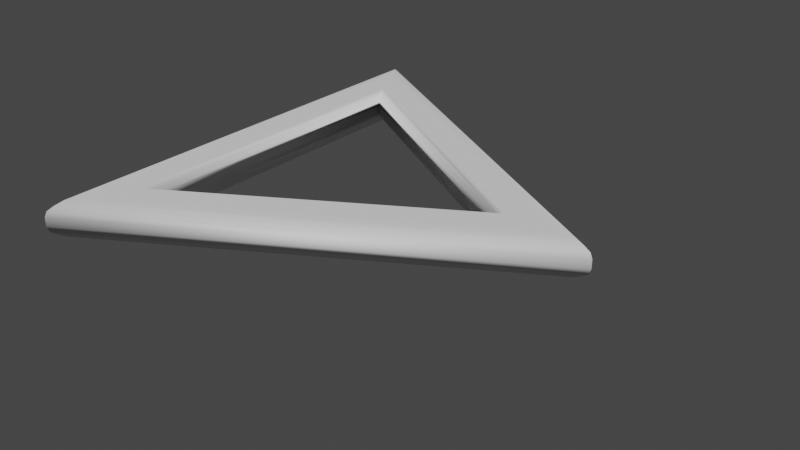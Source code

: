 # Source: symbol_triangle.blend  (saved by Blender 2.91.10; exported with 4.5.12 LTS)
import bpy
from mathutils import Matrix  # noqa: F401  (used for matrix-valued properties, if any)

bpy.ops.wm.read_factory_settings(use_empty=True)
scene = bpy.context.scene
scene.name = 'Scene'

# ---- collections
col_collection = bpy.data.collections.new('Collection'); scene.collection.children.link(col_collection)

# ---- world
world_world = bpy.data.worlds.new('World'); scene.world = world_world
world_world.use_nodes = True; world_world.node_tree.nodes.clear()
_N = world_world.node_tree.nodes; _L = world_world.node_tree.links
n0 = _N.new('ShaderNodeOutputWorld'); n0.name = 'World Output'; n0.location = (300, 300)
n1 = _N.new('ShaderNodeBackground'); n1.name = 'Background'; n1.location = (10, 300)
n1.inputs[0].default_value = (0.05088, 0.05088, 0.05088, 1.0)
_L.new(n1.outputs[0], n0.inputs[0])
n0.is_active_output = True
world_world.color = (0.05088, 0.05088, 0.05088)
world_world.use_sun_shadow = False
world_world.sun_shadow_jitter_overblur = 0.0

# ---- meshes
me_cube_001 = bpy.data.meshes.new('Cube.001')
me_cube_001.from_pydata([(-1.0, -1.0, 1.0), (-1.0, 1.0, 1.0), (1.0, -1.0, 1.0), (1.0, 1.0, 1.0), (-1.0, 0.0, 1.0), (1.0, 0.0, 1.0), (-0.7608, 0.6245, -3.233), (-0.8405, -0.7496, -3.233), (-0.9203, -0.8748, -3.233), (-0.8405, 0.7496, -3.233), (-0.9203, 0.8748, -3.233), (0.8294, 0.0, -3.233), (0.6588, 0.0, -3.233), (-0.9203, -0.8748, -5.735), (-0.9203, 0.8748, -5.735), (0.6588, 0.0, -5.735), (-0.7608, 0.6245, -5.735), (-0.8405, -0.7496, -5.735), (-0.8405, 0.7496, -5.735), (0.8294, 0.0, -5.735), (-0.9573, -0.933, -3.233), (-1.0, -1.0, -4.16), (-0.9788, -0.9667, -3.503), (-0.9945, -0.9913, -3.781), (-1.0, 1.0, -4.16), (-0.9573, 0.933, -3.233), (-0.9945, 0.9913, -3.781), (-0.9788, 0.9667, -3.503), (0.9206, 0.0, -3.233), (1.0, 0.0, -4.16), (0.9605, 0.0, -3.503), (0.9897, 0.0, -3.781), (-0.7608, -0.6245, -4.16), (-0.8034, -0.6915, -3.233), (-0.7663, -0.6332, -3.781), (-0.782, -0.6578, -3.503), (-0.8034, 0.6915, -3.233), (-0.7608, 0.6245, -4.139), (-0.7892, 0.6691, -3.495), (-0.775, 0.6468, -3.758), (0.5676, 0.0, -3.233), (0.4881, 0.0, -4.139), (0.5411, 0.0, -3.495), (0.5146, 0.0, -3.758), (1.0, 0.0, -4.808), (0.9206, 0.0, -5.735), (0.9897, 0.0, -5.188), (0.9605, 0.0, -5.465), (-0.9573, 0.933, -5.735), (-1.0, 1.0, -4.808), (-0.9788, 0.9667, -5.465), (-0.9945, 0.9913, -5.188), (-1.0, -1.0, -4.808), (-0.9573, -0.933, -5.735), (-0.9945, -0.9913, -5.188), (-0.9788, -0.9667, -5.465), (0.4881, 0.0, -4.83), (0.5676, 0.0, -5.735), (0.5146, 0.0, -5.211), (0.5411, 0.0, -5.473), (-0.7608, 0.6245, -4.83), (-0.8034, 0.6915, -5.735), (-0.775, 0.6468, -5.211), (-0.7892, 0.6691, -5.473), (-0.8034, -0.6915, -5.735), (-0.7608, -0.6245, -4.808), (-0.782, -0.6578, -5.465), (-0.7663, -0.6332, -5.188)], [], [(37, 32, 65, 60), (12, 40, 33, 7), (21, 24, 49, 52), (8, 7, 9, 10), (20, 8, 10, 25), (11, 12, 7, 8), (32, 41, 56, 65), (10, 9, 12, 11), (15, 17, 64, 57), (17, 18, 61, 64), (18, 15, 57, 61), (13, 14, 18, 17), (53, 48, 14, 13), (19, 13, 17, 15), (45, 53, 13, 19), (14, 19, 15, 18), (9, 36, 40, 12), (7, 33, 36, 9), (28, 11, 8, 20), (24, 29, 44, 49), (48, 45, 19, 14), (6, 37, 60, 16), (25, 10, 11, 28), (41, 37, 60, 56), (29, 24, 26, 31), (31, 26, 27, 30), (30, 27, 25, 28), (21, 29, 31, 23), (23, 31, 30, 22), (22, 30, 28, 20), (40, 36, 38, 42), (42, 38, 39, 43), (43, 39, 37, 41), (33, 40, 42, 35), (35, 42, 43, 34), (34, 43, 41, 32), (32, 37, 39, 34), (34, 39, 38, 35), (35, 38, 36, 33), (20, 25, 27, 22), (22, 27, 26, 23), (23, 26, 24, 21), (45, 48, 50, 47), (47, 50, 51, 46), (46, 51, 49, 44), (53, 45, 47, 55), (55, 47, 46, 54), (54, 46, 44, 52), (56, 60, 62, 58), (58, 62, 63, 59), (59, 63, 61, 57), (65, 56, 58, 67), (67, 58, 59, 66), (66, 59, 57, 64), (64, 61, 63, 66), (66, 63, 62, 67), (67, 62, 60, 65), (52, 49, 51, 54), (54, 51, 50, 55), (55, 50, 48, 53), (29, 21, 52, 44)])
me_cube_001.polygons.foreach_set('use_smooth', [True] * 61)
_uv = me_cube_001.uv_layers.new(name='UVMap')
_uv.uv.foreach_set('vector', [0.125, 0.5, 0.125, 0.75, 0.125, 0.75, 0.125, 0.5, 0.375, 0.625, 0.375, 0.625, 0.125, 0.75, 0.125, 0.75, 0.125, 0.75, 0.125, 0.5, 0.125, 0.5, 0.125, 0.75, 0.125, 0.75, 0.125, 0.75, 0.125, 0.5, 0.125, 0.5, 0.125, 0.75, 0.125, 0.75, 0.125, 0.5, 0.125, 0.5, 0.375, 0.625, 0.375, 0.625, 0.125, 0.75, 0.125, 0.75, 0.125, 0.75, 0.375, 0.625, 0.375, 0.625, 0.125, 0.75, 0.125, 0.5, 0.125, 0.5, 0.375, 0.625, 0.375, 0.625, 0.375, 0.625, 0.125, 0.75, 0.125, 0.75, 0.375, 0.625, 0.125, 0.75, 0.125, 0.5, 0.125, 0.5, 0.125, 0.75, 0.125, 0.5, 0.375, 0.625, 0.375, 0.625, 0.125, 0.5, 0.125, 0.75, 0.125, 0.5, 0.125, 0.5, 0.125, 0.75, 0.125, 0.75, 0.125, 0.5, 0.125, 0.5, 0.125, 0.75, 0.375, 0.625, 0.125, 0.75, 0.125, 0.75, 0.375, 0.625, 0.375, 0.625, 0.125, 0.75, 0.125, 0.75, 0.375, 0.625, 0.125, 0.5, 0.375, 0.625, 0.375, 0.625, 0.125, 0.5, 0.125, 0.5, 0.125, 0.5, 0.375, 0.625, 0.375, 0.625, 0.125, 0.75, 0.125, 0.75, 0.125, 0.5, 0.125, 0.5, 0.375, 0.625, 0.375, 0.625, 0.125, 0.75, 0.125, 0.75, 0.125, 0.5, 0.375, 0.625, 0.375, 0.625, 0.125, 0.5, 0.125, 0.5, 0.375, 0.625, 0.375, 0.625, 0.125, 0.5, 0.0, 0.0, 0.0, 0.0, 0.0, 0.0, 0.0, 0.0, 0.125, 0.5, 0.125, 0.5, 0.375, 0.625, 0.375, 0.625, 0.375, 0.625, 0.125, 0.5, 0.125, 0.5, 0.375, 0.625, 0.375, 0.625, 0.125, 0.5, 0.1255, 0.5008, 0.374, 0.625, 0.374, 0.625, 0.1255, 0.5008, 0.125, 0.5, 0.375, 0.625, 0.375, 0.625, 0.125, 0.5, 0.125, 0.5, 0.375, 0.625, 0.125, 0.75, 0.375, 0.625, 0.374, 0.625, 0.1255, 0.7492, 0.1255, 0.7492, 0.374, 0.625, 0.375, 0.625, 0.125, 0.75, 0.125, 0.75, 0.375, 0.625, 0.375, 0.625, 0.125, 0.75, 0.375, 0.625, 0.125, 0.5, 0.125, 0.5, 0.375, 0.625, 0.375, 0.625, 0.125, 0.5, 0.1209, 0.498, 0.3792, 0.6271, 0.3792, 0.6271, 0.1209, 0.498, 0.125, 0.5, 0.375, 0.625, 0.125, 0.75, 0.375, 0.625, 0.375, 0.625, 0.125, 0.75, 0.125, 0.75, 0.375, 0.625, 0.3792, 0.6229, 0.1242, 0.7513, 0.1242, 0.7513, 0.3792, 0.6229, 0.375, 0.625, 0.125, 0.75, 0.125, 0.75, 0.125, 0.5, 0.125, 0.4955, 0.1242, 0.7513, 0.1242, 0.7513, 0.125, 0.4955, 0.125, 0.5, 0.125, 0.75, 0.125, 0.75, 0.125, 0.5, 0.125, 0.5, 0.125, 0.75, 0.125, 0.75, 0.125, 0.5, 0.125, 0.5, 0.125, 0.75, 0.125, 0.75, 0.125, 0.5, 0.1255, 0.5008, 0.1255, 0.7492, 0.1255, 0.7492, 0.1255, 0.5008, 0.125, 0.5, 0.125, 0.75, 0.375, 0.625, 0.125, 0.5, 0.125, 0.5, 0.375, 0.625, 0.375, 0.625, 0.125, 0.5, 0.1255, 0.5008, 0.374, 0.625, 0.374, 0.625, 0.1255, 0.5008, 0.125, 0.5, 0.375, 0.625, 0.125, 0.75, 0.375, 0.625, 0.375, 0.625, 0.125, 0.75, 0.125, 0.75, 0.375, 0.625, 0.374, 0.625, 0.1255, 0.7492, 0.1255, 0.7492, 0.374, 0.625, 0.375, 0.625, 0.125, 0.75, 0.375, 0.625, 0.125, 0.5, 0.1209, 0.498, 0.3792, 0.6271, 0.3792, 0.6271, 0.1209, 0.498, 0.125, 0.5, 0.375, 0.625, 0.375, 0.625, 0.125, 0.5, 0.125, 0.5, 0.375, 0.625, 0.125, 0.75, 0.375, 0.625, 0.3792, 0.6229, 0.1242, 0.7513, 0.1242, 0.7513, 0.3792, 0.6229, 0.375, 0.625, 0.125, 0.75, 0.125, 0.75, 0.375, 0.625, 0.375, 0.625, 0.125, 0.75, 0.125, 0.75, 0.125, 0.5, 0.125, 0.5, 0.125, 0.75, 0.125, 0.75, 0.125, 0.5, 0.125, 0.4955, 0.1242, 0.7513, 0.1242, 0.7513, 0.125, 0.4955, 0.125, 0.5, 0.125, 0.75, 0.125, 0.75, 0.125, 0.5, 0.1255, 0.5008, 0.1255, 0.7492, 0.1255, 0.7492, 0.1255, 0.5008, 0.125, 0.5, 0.125, 0.75, 0.125, 0.75, 0.125, 0.5, 0.125, 0.5, 0.125, 0.75, 0.375, 0.625, 0.125, 0.75, 0.125, 0.75, 0.375, 0.625])
me_cube_001.use_remesh_fix_poles = True
me_cube_001.use_remesh_preserve_attributes = False
me_cube_001.use_mirror_vertex_groups = False
me_cube_001.update()

# ---- objects
ob_cube = bpy.data.objects.new('Cube', me_cube_001)

# ---- transforms, parenting, visibility, modifiers, constraints
ob_cube.location = (0.0, 0.0, 0.0)
ob_cube.scale = (1.0, 1.182, -0.07131)
ob_cube.lineart.crease_threshold = 0.0

# ---- collection membership
col_collection.objects.link(ob_cube)

# ---- scene / render settings (as saved in the file)
scene.frame_start = 1; scene.frame_end = 250; scene.frame_set(1)
scene.render.engine = 'BLENDER_EEVEE_NEXT'
scene.cycles.use_denoising = False
scene.cycles.samples = 128
scene.cycles.sampling_pattern = 'TABULATED_SOBOL'
scene.cycles.use_adaptive_sampling = False
scene.cycles.use_light_tree = False
scene.view_settings.view_transform = 'Filmic'
bpy.context.view_layer.update()

# ---- added for rendering (the .blend has no active camera and no usable light): camera, sun
cam_auto = bpy.data.cameras.new('AutoCamera')
cam_auto.lens = 50.0
cam_auto.sensor_width = 36.0
cam_auto.clip_end = 1000.0
ob_auto_camera = bpy.data.objects.new('AutoCamera', cam_auto)
scene.collection.objects.link(ob_auto_camera)
ob_auto_camera.location = (2.89874, -3.47849, 2.48784)
ob_auto_camera.rotation_euler = (1.09748, -7.21219e-08, 0.694738)
scene.camera = ob_auto_camera
light_auto_sun = bpy.data.lights.new('AutoSun', 'SUN')
light_auto_sun.energy = 3.0
light_auto_sun.angle = 0.0523599
ob_auto_sun = bpy.data.objects.new('AutoSun', light_auto_sun)
scene.collection.objects.link(ob_auto_sun)
ob_auto_sun.rotation_euler = (0.872665, 0.174533, 0.523599)
bpy.context.view_layer.update()
